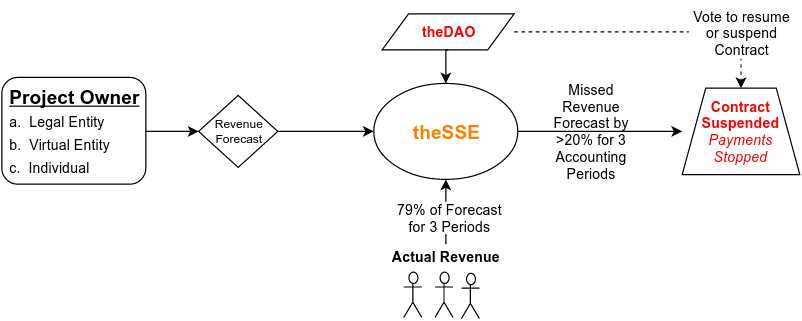

The diagram above was exported from draw.io. Its source (the exported page's mxGraphModel, read from the mxfile embedded in the PNG):
<mxGraphModel dx="1434" dy="844" grid="1" gridSize="10" guides="1" tooltips="1" connect="1" arrows="1" fold="1" page="1" pageScale="1" pageWidth="1169" pageHeight="826" background="#ffffff" math="0" shadow="0">
  <root>
    <mxCell id="0" />
    <mxCell id="1" parent="0" />
    <mxCell id="2" value="theSSE" style="ellipse;whiteSpace=wrap;html=1;fontSize=16;fontStyle=1;fontColor=#FF8000;" vertex="1" parent="1">
      <mxGeometry x="528" y="564" width="120" height="80" as="geometry" />
    </mxCell>
    <mxCell id="3" style="edgeStyle=orthogonalEdgeStyle;rounded=0;html=1;exitX=1;exitY=0.5;entryX=0;entryY=0.5;jettySize=auto;orthogonalLoop=1;fontSize=10;" edge="1" target="5" parent="1">
      <mxGeometry x="336" y="604" as="geometry">
        <Array as="points" />
        <mxPoint x="336" y="604" as="sourcePoint" />
      </mxGeometry>
    </mxCell>
    <mxCell id="4" style="edgeStyle=orthogonalEdgeStyle;rounded=0;html=1;exitX=1;exitY=0.5;entryX=0;entryY=0.5;jettySize=auto;orthogonalLoop=1;fontSize=10;" edge="1" source="5" target="2" parent="1">
      <mxGeometry x="406" y="604" as="geometry" />
    </mxCell>
    <mxCell id="5" value="Revenue&lt;div&gt;Forecast&lt;/div&gt;" style="rhombus;whiteSpace=wrap;html=1;fontSize=10;" vertex="1" parent="1">
      <mxGeometry x="382" y="574" width="66" height="60" as="geometry" />
    </mxCell>
    <mxCell id="6" value="" style="shape=umlActor;verticalLabelPosition=bottom;labelBackgroundColor=#ffffff;verticalAlign=top;html=1;" vertex="1" parent="1">
      <mxGeometry x="579" y="721" width="15" height="38" as="geometry" />
    </mxCell>
    <mxCell id="7" value="" style="shape=umlActor;verticalLabelPosition=bottom;labelBackgroundColor=#ffffff;verticalAlign=top;html=1;" vertex="1" parent="1">
      <mxGeometry x="553" y="721" width="15" height="38" as="geometry" />
    </mxCell>
    <mxCell id="8" value="" style="shape=umlActor;verticalLabelPosition=bottom;labelBackgroundColor=#ffffff;verticalAlign=top;html=1;" vertex="1" parent="1">
      <mxGeometry x="601" y="722" width="15" height="38" as="geometry" />
    </mxCell>
    <mxCell id="9" value="&lt;div&gt;Actual&amp;nbsp;&lt;span style=&quot;line-height: 1.2&quot;&gt;Revenue&lt;/span&gt;&lt;/div&gt;" style="text;html=1;strokeColor=none;fillColor=none;align=center;verticalAlign=middle;whiteSpace=wrap;overflow=hidden;labelBackgroundColor=#ffffff;fontSize=12;fontColor=#000000;fontStyle=1" vertex="1" parent="1">
      <mxGeometry x="538" y="698" width="100" height="19" as="geometry" />
    </mxCell>
    <mxCell id="10" style="edgeStyle=orthogonalEdgeStyle;rounded=0;html=1;exitX=0.5;exitY=0;entryX=0.5;entryY=1;jettySize=auto;orthogonalLoop=1;fontSize=12;fontColor=#000000;" edge="1" source="9" target="2" parent="1">
      <mxGeometry x="588" y="644" as="geometry" />
    </mxCell>
    <mxCell id="11" value="&lt;b&gt;theDAO&lt;/b&gt;" style="shape=parallelogram;whiteSpace=wrap;html=1;fontSize=12;labelBackgroundColor=#ffffff;fontColor=#FF0000;" vertex="1" parent="1">
      <mxGeometry x="535" y="506" width="110" height="30" as="geometry" />
    </mxCell>
    <mxCell id="12" value="Missed&lt;div&gt;Revenue Forecast by &amp;gt;20% for 3 Accounting Periods&lt;/div&gt;" style="text;html=1;strokeColor=none;fillColor=none;align=center;verticalAlign=middle;whiteSpace=wrap;overflow=hidden;labelBackgroundColor=#ffffff;fontSize=12;fontColor=#000000;" vertex="1" parent="1">
      <mxGeometry x="674" y="557" width="71" height="94" as="geometry" />
    </mxCell>
    <mxCell id="13" style="edgeStyle=orthogonalEdgeStyle;rounded=0;html=1;exitX=0.5;exitY=1;entryX=0.5;entryY=0;jettySize=auto;orthogonalLoop=1;fontSize=12;fontColor=#000000;" edge="1" source="11" target="2" parent="1">
      <mxGeometry x="588" y="536" as="geometry" />
    </mxCell>
    <mxCell id="14" style="edgeStyle=orthogonalEdgeStyle;rounded=0;html=1;exitX=1;exitY=0.5;entryX=0;entryY=0.5;jettySize=auto;orthogonalLoop=1;fontSize=12;fontColor=#000000;" edge="1" source="2" target="19" parent="1">
      <mxGeometry x="648" y="604" as="geometry">
        <mxPoint x="778" y="604" as="targetPoint" />
        <Array as="points">
          <mxPoint x="770" y="604" />
          <mxPoint x="770" y="604" />
        </Array>
      </mxGeometry>
    </mxCell>
    <mxCell id="15" style="edgeStyle=orthogonalEdgeStyle;rounded=0;html=1;exitX=1;exitY=0.5;entryX=0.5;entryY=0;jettySize=auto;orthogonalLoop=1;fontSize=12;fontColor=#000000;dashed=1;" edge="1" source="11" target="19" parent="1">
      <mxGeometry x="645" y="521" as="geometry">
        <mxPoint x="820" y="581" as="targetPoint" />
        <Array as="points">
          <mxPoint x="834" y="521" />
        </Array>
      </mxGeometry>
    </mxCell>
    <mxCell id="16" value="79% of Forecast&lt;div&gt;for 3 Periods&lt;/div&gt;" style="text;html=1;strokeColor=none;fillColor=none;align=center;verticalAlign=middle;whiteSpace=wrap;overflow=hidden;labelBackgroundColor=#FFFFFF;fontSize=12;" vertex="1" parent="1">
      <mxGeometry x="510" y="660" width="160" height="31" as="geometry" />
    </mxCell>
    <mxCell id="17" value="Vote to resume or suspend Contract" style="text;html=1;strokeColor=none;fillColor=none;align=center;verticalAlign=middle;whiteSpace=wrap;overflow=hidden;labelBackgroundColor=#FFFFFF;fontSize=12;" vertex="1" parent="1">
      <mxGeometry x="789" y="496" width="92" height="52" as="geometry" />
    </mxCell>
    <mxCell id="18" value="&lt;u&gt;Project Owner&lt;/u&gt;&lt;div style=&quot;text-align: left&quot;&gt;&lt;span style=&quot;font-weight: normal&quot;&gt;&lt;font style=&quot;font-size: 12px&quot;&gt;a. &amp;nbsp;Legal Entity&lt;/font&gt;&lt;/span&gt;&lt;/div&gt;&lt;div style=&quot;text-align: left&quot;&gt;&lt;span style=&quot;font-weight: normal&quot;&gt;&lt;font style=&quot;font-size: 12px&quot;&gt;b. &amp;nbsp;Virtual Entity&lt;/font&gt;&lt;/span&gt;&lt;/div&gt;&lt;div style=&quot;text-align: left&quot;&gt;&lt;span style=&quot;font-weight: normal&quot;&gt;&lt;font style=&quot;font-size: 12px&quot;&gt;c. &amp;nbsp;Individual&lt;/font&gt;&lt;/span&gt;&lt;/div&gt;" style="rounded=1;whiteSpace=wrap;html=1;fontSize=16;fontStyle=1;fontColor=#000000;" vertex="1" parent="1">
      <mxGeometry x="218" y="559" width="120" height="89" as="geometry" />
    </mxCell>
    <mxCell id="19" value="&lt;font color=&quot;#ff0000&quot;&gt;Contract&lt;/font&gt;&lt;div&gt;&lt;font color=&quot;#ff0000&quot;&gt;Suspended&lt;/font&gt;&lt;/div&gt;&lt;div&gt;&lt;font color=&quot;#ff0000&quot; style=&quot;font-weight: normal&quot;&gt;&lt;i&gt;Payments Stopped&lt;/i&gt;&lt;/font&gt;&lt;/div&gt;" style="shape=trapezoid;whiteSpace=wrap;html=1;labelBackgroundColor=none;fillColor=#ffffff;fontSize=12;fontColor=#000000;align=center;fontStyle=1" vertex="1" parent="1">
      <mxGeometry x="785" y="568" width="98" height="72" as="geometry" />
    </mxCell>
  </root>
</mxGraphModel>